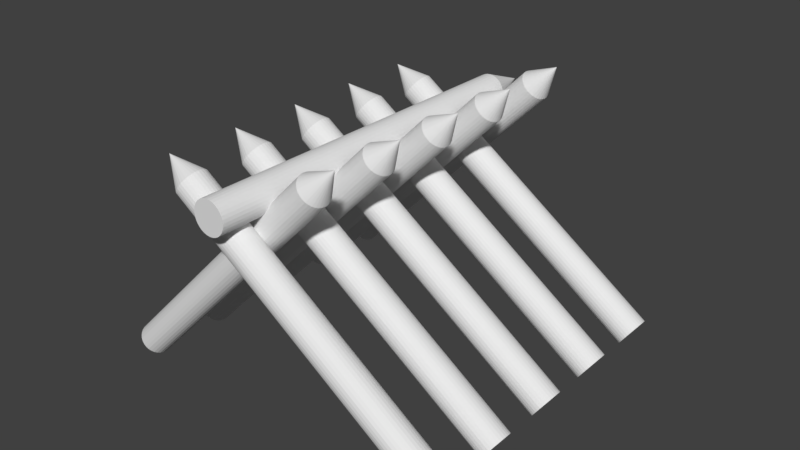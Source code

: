 # Source: Barricade.blend  (saved by Blender 2.78.0; exported with 4.5.12 LTS)
import bpy
from mathutils import Matrix  # noqa: F401  (used for matrix-valued properties, if any)

bpy.ops.wm.read_factory_settings(use_empty=True)
scene = bpy.context.scene
scene.name = 'Scene'

# ---- collections
col_collection_1 = bpy.data.collections.new('Collection 1'); scene.collection.children.link(col_collection_1)

# ---- world
world_world = bpy.data.worlds.new('World'); scene.world = world_world
world_world.color = (0.05088, 0.05088, 0.05088)
world_world.use_sun_shadow = False
world_world.sun_shadow_jitter_overblur = 0.0
world_world.cycles.sampling_method = 'MANUAL'

# ---- meshes
me_cylinder = bpy.data.meshes.new('Cylinder')
me_cylinder.from_pydata([(0.0, 1.0, -20.8), (0.0, 1.0, 1.719), (0.1951, 0.9808, -20.8), (0.1951, 0.9808, 1.719), (0.3827, 0.9239, -20.8), (0.3827, 0.9239, 1.719), (0.5556, 0.8315, -20.8), (0.5556, 0.8315, 1.719), (0.7071, 0.7071, -20.8), (0.7071, 0.7071, 1.719), (0.8315, 0.5556, -20.8), (0.8315, 0.5556, 1.719), (0.9239, 0.3827, -20.8), (0.9239, 0.3827, 1.719), (0.9808, 0.1951, -20.8), (0.9808, 0.1951, 1.719), (1.0, -7.898e-07, -20.8), (1.0, 1.069e-07, 1.719), (0.9808, -0.1951, -20.8), (0.9808, -0.1951, 1.719), (0.9239, -0.3827, -20.8), (0.9239, -0.3827, 1.719), (0.8315, -0.5556, -20.8), (0.8315, -0.5556, 1.719), (0.7071, -0.7071, -20.8), (0.7071, -0.7071, 1.719), (0.5556, -0.8315, -20.8), (0.5556, -0.8315, 1.719), (0.3827, -0.9239, -20.8), (0.3827, -0.9239, 1.719), (0.1951, -0.9808, -20.8), (0.1951, -0.9808, 1.719), (-3.258e-07, -1.0, -20.8), (-3.258e-07, -1.0, 1.719), (-0.1951, -0.9808, -20.8), (-0.1951, -0.9808, 1.719), (-0.3827, -0.9239, -20.8), (-0.3827, -0.9239, 1.719), (-0.5556, -0.8315, -20.8), (-0.5556, -0.8315, 1.719), (-0.7071, -0.7071, -20.8), (-0.7071, -0.7071, 1.719), (-0.8315, -0.5556, -20.8), (-0.8315, -0.5556, 1.719), (-0.9239, -0.3827, -20.8), (-0.9239, -0.3827, 1.719), (-0.9808, -0.1951, -20.8), (-0.9808, -0.1951, 1.719), (-1.0, 1.003e-07, -20.8), (-1.0, 9.97e-07, 1.719), (-0.9808, 0.1951, -20.8), (-0.9808, 0.1951, 1.719), (-0.9239, 0.3827, -20.8), (-0.9239, 0.3827, 1.719), (-0.8315, 0.5556, -20.8), (-0.8315, 0.5556, 1.719), (-0.7071, 0.7071, -20.8), (-0.7071, 0.7071, 1.719), (-0.5556, 0.8315, -20.8), (-0.5556, 0.8315, 1.719), (-0.3827, 0.9239, -20.8), (-0.3827, 0.9239, 1.719), (-0.1951, 0.9808, -20.8), (-0.1951, 0.9808, 1.719), (-1.121e-06, -6.918e-07, -23.51)], [], [(0, 1, 3, 2), (2, 3, 5, 4), (4, 5, 7, 6), (6, 7, 9, 8), (8, 9, 11, 10), (10, 11, 13, 12), (12, 13, 15, 14), (14, 15, 17, 16), (16, 17, 19, 18), (18, 19, 21, 20), (20, 21, 23, 22), (22, 23, 25, 24), (24, 25, 27, 26), (26, 27, 29, 28), (28, 29, 31, 30), (30, 31, 33, 32), (32, 33, 35, 34), (34, 35, 37, 36), (36, 37, 39, 38), (38, 39, 41, 40), (40, 41, 43, 42), (42, 43, 45, 44), (44, 45, 47, 46), (46, 47, 49, 48), (48, 49, 51, 50), (50, 51, 53, 52), (52, 53, 55, 54), (54, 55, 57, 56), (56, 57, 59, 58), (58, 59, 61, 60), (3, 1, 63, 61, 59, 57, 55, 53, 51, 49, 47, 45, 43, 41, 39, 37, 35, 33, 31, 29, 27, 25, 23, 21, 19, 17, 15, 13, 11, 9, 7, 5), (60, 61, 63, 62), (62, 63, 1, 0), (22, 24, 64), (40, 42, 64), (58, 60, 64), (14, 16, 64), (32, 34, 64), (50, 52, 64), (6, 8, 64), (24, 26, 64), (42, 44, 64), (60, 62, 64), (16, 18, 64), (34, 36, 64), (52, 54, 64), (8, 10, 64), (26, 28, 64), (44, 46, 64), (0, 2, 64), (62, 0, 64), (18, 20, 64), (36, 38, 64), (54, 56, 64), (10, 12, 64), (28, 30, 64), (46, 48, 64), (2, 4, 64), (20, 22, 64), (38, 40, 64), (56, 58, 64), (12, 14, 64), (30, 32, 64), (48, 50, 64), (4, 6, 64)])
me_cylinder.use_remesh_preserve_volume = False
me_cylinder.use_remesh_preserve_attributes = False
me_cylinder.use_mirror_vertex_groups = False
me_cylinder.update()
me_cone_001 = bpy.data.meshes.new('Cone.001')
me_cone_001.from_pydata([(2.005, -1.843, 2.811), (2.2, -1.862, 2.811), (2.387, -1.919, 2.811), (2.56, -2.011, 2.811), (2.712, -2.136, 2.811), (2.836, -2.287, 2.811), (2.929, -2.46, 2.811), (2.986, -2.648, 2.811), (3.005, -2.843, 2.811), (2.005, -2.843, 0.8115), (2.986, -3.038, 2.811), (2.929, -3.225, 2.811), (2.836, -3.398, 2.811), (2.712, -3.55, 2.811), (2.56, -3.674, 2.811), (2.387, -3.767, 2.811), (2.2, -3.824, 2.811), (2.005, -3.843, 2.811), (1.81, -3.824, 2.811), (1.622, -3.767, 2.811), (1.449, -3.674, 2.811), (1.298, -3.55, 2.811), (1.173, -3.398, 2.811), (1.081, -3.225, 2.811), (1.024, -3.038, 2.811), (1.005, -2.843, 2.811), (1.024, -2.648, 2.811), (1.081, -2.46, 2.811), (1.173, -2.287, 2.811), (1.298, -2.136, 2.811), (1.449, -2.011, 2.811), (1.622, -1.919, 2.811), (1.81, -1.862, 2.811), (2.005, -1.843, 22.78), (2.2, -1.862, 22.78), (2.387, -1.919, 22.78), (2.56, -2.011, 22.78), (2.712, -2.136, 22.78), (2.836, -2.287, 22.78), (2.929, -2.46, 22.78), (2.986, -2.648, 22.78), (3.005, -2.843, 22.78), (2.986, -3.038, 22.78), (2.929, -3.225, 22.78), (2.836, -3.398, 22.78), (2.712, -3.55, 22.78), (2.56, -3.674, 22.78), (2.387, -3.767, 22.78), (2.2, -3.824, 22.78), (2.005, -3.843, 22.78), (1.81, -3.824, 22.78), (1.622, -3.767, 22.78), (1.449, -3.674, 22.78), (1.298, -3.55, 22.78), (1.173, -3.398, 22.78), (1.081, -3.225, 22.78), (1.024, -3.038, 22.78), (1.005, -2.843, 22.78), (1.024, -2.648, 22.78), (1.081, -2.46, 22.78), (1.173, -2.287, 22.78), (1.298, -2.136, 22.78), (1.449, -2.011, 22.78), (1.622, -1.919, 22.78), (1.81, -1.862, 22.78), (2.005, -6.643, 2.811), (2.2, -6.662, 2.811), (2.387, -6.719, 2.811), (2.56, -6.811, 2.811), (2.712, -6.936, 2.811), (2.836, -7.087, 2.811), (2.929, -7.26, 2.811), (2.986, -7.448, 2.811), (3.005, -7.643, 2.811), (2.005, -7.643, 0.8115), (2.986, -7.838, 2.811), (2.929, -8.025, 2.811), (2.836, -8.198, 2.811), (2.712, -8.35, 2.811), (2.56, -8.474, 2.811), (2.387, -8.567, 2.811), (2.2, -8.624, 2.811), (2.005, -8.643, 2.811), (1.81, -8.624, 2.811), (1.622, -8.567, 2.811), (1.449, -8.474, 2.811), (1.298, -8.35, 2.811), (1.173, -8.198, 2.811), (1.081, -8.025, 2.811), (1.024, -7.838, 2.811), (1.005, -7.643, 2.811), (1.024, -7.448, 2.811), (1.081, -7.26, 2.811), (1.173, -7.087, 2.811), (1.298, -6.936, 2.811), (1.449, -6.811, 2.811), (1.622, -6.719, 2.811), (1.81, -6.662, 2.811), (2.005, -6.643, 22.78), (2.2, -6.662, 22.78), (2.387, -6.719, 22.78), (2.56, -6.811, 22.78), (2.712, -6.936, 22.78), (2.836, -7.087, 22.78), (2.929, -7.26, 22.78), (2.986, -7.448, 22.78), (3.005, -7.643, 22.78), (2.986, -7.838, 22.78), (2.929, -8.025, 22.78), (2.836, -8.198, 22.78), (2.712, -8.35, 22.78), (2.56, -8.474, 22.78), (2.387, -8.567, 22.78), (2.2, -8.624, 22.78), (2.005, -8.643, 22.78), (1.81, -8.624, 22.78), (1.622, -8.567, 22.78), (1.449, -8.474, 22.78), (1.298, -8.35, 22.78), (1.173, -8.198, 22.78), (1.081, -8.025, 22.78), (1.024, -7.838, 22.78), (1.005, -7.643, 22.78), (1.024, -7.448, 22.78), (1.081, -7.26, 22.78), (1.173, -7.087, 22.78), (1.298, -6.936, 22.78), (1.449, -6.811, 22.78), (1.622, -6.719, 22.78), (1.81, -6.662, 22.78), (2.005, -11.44, 2.811), (2.2, -11.46, 2.811), (2.387, -11.52, 2.811), (2.56, -11.61, 2.811), (2.712, -11.74, 2.811), (2.836, -11.89, 2.811), (2.929, -12.06, 2.811), (2.986, -12.25, 2.811), (3.005, -12.44, 2.811), (2.005, -12.44, 0.8115), (2.986, -12.64, 2.811), (2.929, -12.83, 2.811), (2.836, -13.0, 2.811), (2.712, -13.15, 2.811), (2.56, -13.27, 2.811), (2.387, -13.37, 2.811), (2.2, -13.42, 2.811), (2.005, -13.44, 2.811), (1.81, -13.42, 2.811), (1.622, -13.37, 2.811), (1.449, -13.27, 2.811), (1.298, -13.15, 2.811), (1.173, -13.0, 2.811), (1.081, -12.83, 2.811), (1.024, -12.64, 2.811), (1.005, -12.44, 2.811), (1.024, -12.25, 2.811), (1.081, -12.06, 2.811), (1.173, -11.89, 2.811), (1.298, -11.74, 2.811), (1.449, -11.61, 2.811), (1.622, -11.52, 2.811), (1.81, -11.46, 2.811), (2.005, -11.44, 22.78), (2.2, -11.46, 22.78), (2.387, -11.52, 22.78), (2.56, -11.61, 22.78), (2.712, -11.74, 22.78), (2.836, -11.89, 22.78), (2.929, -12.06, 22.78), (2.986, -12.25, 22.78), (3.005, -12.44, 22.78), (2.986, -12.64, 22.78), (2.929, -12.83, 22.78), (2.836, -13.0, 22.78), (2.712, -13.15, 22.78), (2.56, -13.27, 22.78), (2.387, -13.37, 22.78), (2.2, -13.42, 22.78), (2.005, -13.44, 22.78), (1.81, -13.42, 22.78), (1.622, -13.37, 22.78), (1.449, -13.27, 22.78), (1.298, -13.15, 22.78), (1.173, -13.0, 22.78), (1.081, -12.83, 22.78), (1.024, -12.64, 22.78), (1.005, -12.44, 22.78), (1.024, -12.25, 22.78), (1.081, -12.06, 22.78), (1.173, -11.89, 22.78), (1.298, -11.74, 22.78), (1.449, -11.61, 22.78), (1.622, -11.52, 22.78), (1.81, -11.46, 22.78), (2.005, -16.24, 2.811), (2.2, -16.26, 2.811), (2.387, -16.32, 2.811), (2.56, -16.41, 2.811), (2.712, -16.54, 2.811), (2.836, -16.69, 2.811), (2.929, -16.86, 2.811), (2.986, -17.05, 2.811), (3.005, -17.24, 2.811), (2.005, -17.24, 0.8115), (2.986, -17.44, 2.811), (2.929, -17.63, 2.811), (2.836, -17.8, 2.811), (2.712, -17.95, 2.811), (2.56, -18.07, 2.811), (2.387, -18.17, 2.811), (2.2, -18.22, 2.811), (2.005, -18.24, 2.811), (1.81, -18.22, 2.811), (1.622, -18.17, 2.811), (1.449, -18.07, 2.811), (1.298, -17.95, 2.811), (1.173, -17.8, 2.811), (1.081, -17.63, 2.811), (1.024, -17.44, 2.811), (1.005, -17.24, 2.811), (1.024, -17.05, 2.811), (1.081, -16.86, 2.811), (1.173, -16.69, 2.811), (1.298, -16.54, 2.811), (1.449, -16.41, 2.811), (1.622, -16.32, 2.811), (1.81, -16.26, 2.811), (2.005, -16.24, 22.78), (2.2, -16.26, 22.78), (2.387, -16.32, 22.78), (2.56, -16.41, 22.78), (2.712, -16.54, 22.78), (2.836, -16.69, 22.78), (2.929, -16.86, 22.78), (2.986, -17.05, 22.78), (3.005, -17.24, 22.78), (2.986, -17.44, 22.78), (2.929, -17.63, 22.78), (2.836, -17.8, 22.78), (2.712, -17.95, 22.78), (2.56, -18.07, 22.78), (2.387, -18.17, 22.78), (2.2, -18.22, 22.78), (2.005, -18.24, 22.78), (1.81, -18.22, 22.78), (1.622, -18.17, 22.78), (1.449, -18.07, 22.78), (1.298, -17.95, 22.78), (1.173, -17.8, 22.78), (1.081, -17.63, 22.78), (1.024, -17.44, 22.78), (1.005, -17.24, 22.78), (1.024, -17.05, 22.78), (1.081, -16.86, 22.78), (1.173, -16.69, 22.78), (1.298, -16.54, 22.78), (1.449, -16.41, 22.78), (1.622, -16.32, 22.78), (1.81, -16.26, 22.78), (2.005, -21.04, 2.811), (2.2, -21.06, 2.811), (2.387, -21.12, 2.811), (2.56, -21.21, 2.811), (2.712, -21.34, 2.811), (2.836, -21.49, 2.811), (2.929, -21.66, 2.811), (2.986, -21.85, 2.811), (3.005, -22.04, 2.811), (2.005, -22.04, 0.8115), (2.986, -22.24, 2.811), (2.929, -22.43, 2.811), (2.836, -22.6, 2.811), (2.712, -22.75, 2.811), (2.56, -22.87, 2.811), (2.387, -22.97, 2.811), (2.2, -23.02, 2.811), (2.005, -23.04, 2.811), (1.81, -23.02, 2.811), (1.622, -22.97, 2.811), (1.449, -22.87, 2.811), (1.298, -22.75, 2.811), (1.173, -22.6, 2.811), (1.081, -22.43, 2.811), (1.024, -22.24, 2.811), (1.005, -22.04, 2.811), (1.024, -21.85, 2.811), (1.081, -21.66, 2.811), (1.173, -21.49, 2.811), (1.298, -21.34, 2.811), (1.449, -21.21, 2.811), (1.622, -21.12, 2.811), (1.81, -21.06, 2.811), (2.005, -21.04, 22.78), (2.2, -21.06, 22.78), (2.387, -21.12, 22.78), (2.56, -21.21, 22.78), (2.712, -21.34, 22.78), (2.836, -21.49, 22.78), (2.929, -21.66, 22.78), (2.986, -21.85, 22.78), (3.005, -22.04, 22.78), (2.986, -22.24, 22.78), (2.929, -22.43, 22.78), (2.836, -22.6, 22.78), (2.712, -22.75, 22.78), (2.56, -22.87, 22.78), (2.387, -22.97, 22.78), (2.2, -23.02, 22.78), (2.005, -23.04, 22.78), (1.81, -23.02, 22.78), (1.622, -22.97, 22.78), (1.449, -22.87, 22.78), (1.298, -22.75, 22.78), (1.173, -22.6, 22.78), (1.081, -22.43, 22.78), (1.024, -22.24, 22.78), (1.005, -22.04, 22.78), (1.024, -21.85, 22.78), (1.081, -21.66, 22.78), (1.173, -21.49, 22.78), (1.298, -21.34, 22.78), (1.449, -21.21, 22.78), (1.622, -21.12, 22.78), (1.81, -21.06, 22.78)], [], [(0, 1, 9), (1, 2, 9), (2, 3, 9), (3, 4, 9), (4, 5, 9), (5, 6, 9), (6, 7, 9), (7, 8, 9), (8, 10, 9), (10, 11, 9), (11, 12, 9), (12, 13, 9), (13, 14, 9), (14, 15, 9), (15, 16, 9), (16, 17, 9), (17, 18, 9), (18, 19, 9), (19, 20, 9), (20, 21, 9), (21, 22, 9), (22, 23, 9), (23, 24, 9), (24, 25, 9), (25, 26, 9), (26, 27, 9), (27, 28, 9), (28, 29, 9), (29, 30, 9), (30, 31, 9), (31, 32, 9), (32, 0, 9), (25, 57, 58, 26), (33, 64, 63, 62, 61, 60, 59, 58, 57, 56, 55, 54, 53, 52, 51, 50, 49, 48, 47, 46, 45, 44, 43, 42, 41, 40, 39, 38, 37, 36, 35, 34), (12, 44, 45, 13), (5, 38, 39, 6), (19, 51, 52, 20), (26, 58, 59, 27), (13, 45, 46, 14), (6, 39, 40, 7), (20, 52, 53, 21), (0, 33, 34, 1), (27, 59, 60, 28), (14, 46, 47, 15), (7, 40, 41, 8), (21, 53, 54, 22), (28, 60, 61, 29), (1, 34, 35, 2), (15, 47, 48, 16), (22, 54, 55, 23), (29, 61, 62, 30), (8, 41, 42, 10), (2, 35, 36, 3), (16, 48, 49, 17), (23, 55, 56, 24), (30, 62, 63, 31), (10, 42, 43, 11), (3, 36, 37, 4), (17, 49, 50, 18), (24, 56, 57, 25), (31, 63, 64, 32), (11, 43, 44, 12), (4, 37, 38, 5), (18, 50, 51, 19), (32, 64, 33, 0), (65, 66, 74), (66, 67, 74), (67, 68, 74), (68, 69, 74), (69, 70, 74), (70, 71, 74), (71, 72, 74), (72, 73, 74), (73, 75, 74), (75, 76, 74), (76, 77, 74), (77, 78, 74), (78, 79, 74), (79, 80, 74), (80, 81, 74), (81, 82, 74), (82, 83, 74), (83, 84, 74), (84, 85, 74), (85, 86, 74), (86, 87, 74), (87, 88, 74), (88, 89, 74), (89, 90, 74), (90, 91, 74), (91, 92, 74), (92, 93, 74), (93, 94, 74), (94, 95, 74), (95, 96, 74), (96, 97, 74), (97, 65, 74), (90, 122, 123, 91), (98, 129, 128, 127, 126, 125, 124, 123, 122, 121, 120, 119, 118, 117, 116, 115, 114, 113, 112, 111, 110, 109, 108, 107, 106, 105, 104, 103, 102, 101, 100, 99), (77, 109, 110, 78), (70, 103, 104, 71), (84, 116, 117, 85), (91, 123, 124, 92), (78, 110, 111, 79), (71, 104, 105, 72), (85, 117, 118, 86), (65, 98, 99, 66), (92, 124, 125, 93), (79, 111, 112, 80), (72, 105, 106, 73), (86, 118, 119, 87), (93, 125, 126, 94), (66, 99, 100, 67), (80, 112, 113, 81), (87, 119, 120, 88), (94, 126, 127, 95), (73, 106, 107, 75), (67, 100, 101, 68), (81, 113, 114, 82), (88, 120, 121, 89), (95, 127, 128, 96), (75, 107, 108, 76), (68, 101, 102, 69), (82, 114, 115, 83), (89, 121, 122, 90), (96, 128, 129, 97), (76, 108, 109, 77), (69, 102, 103, 70), (83, 115, 116, 84), (97, 129, 98, 65), (130, 131, 139), (131, 132, 139), (132, 133, 139), (133, 134, 139), (134, 135, 139), (135, 136, 139), (136, 137, 139), (137, 138, 139), (138, 140, 139), (140, 141, 139), (141, 142, 139), (142, 143, 139), (143, 144, 139), (144, 145, 139), (145, 146, 139), (146, 147, 139), (147, 148, 139), (148, 149, 139), (149, 150, 139), (150, 151, 139), (151, 152, 139), (152, 153, 139), (153, 154, 139), (154, 155, 139), (155, 156, 139), (156, 157, 139), (157, 158, 139), (158, 159, 139), (159, 160, 139), (160, 161, 139), (161, 162, 139), (162, 130, 139), (155, 187, 188, 156), (163, 194, 193, 192, 191, 190, 189, 188, 187, 186, 185, 184, 183, 182, 181, 180, 179, 178, 177, 176, 175, 174, 173, 172, 171, 170, 169, 168, 167, 166, 165, 164), (142, 174, 175, 143), (135, 168, 169, 136), (149, 181, 182, 150), (156, 188, 189, 157), (143, 175, 176, 144), (136, 169, 170, 137), (150, 182, 183, 151), (130, 163, 164, 131), (157, 189, 190, 158), (144, 176, 177, 145), (137, 170, 171, 138), (151, 183, 184, 152), (158, 190, 191, 159), (131, 164, 165, 132), (145, 177, 178, 146), (152, 184, 185, 153), (159, 191, 192, 160), (138, 171, 172, 140), (132, 165, 166, 133), (146, 178, 179, 147), (153, 185, 186, 154), (160, 192, 193, 161), (140, 172, 173, 141), (133, 166, 167, 134), (147, 179, 180, 148), (154, 186, 187, 155), (161, 193, 194, 162), (141, 173, 174, 142), (134, 167, 168, 135), (148, 180, 181, 149), (162, 194, 163, 130), (195, 196, 204), (196, 197, 204), (197, 198, 204), (198, 199, 204), (199, 200, 204), (200, 201, 204), (201, 202, 204), (202, 203, 204), (203, 205, 204), (205, 206, 204), (206, 207, 204), (207, 208, 204), (208, 209, 204), (209, 210, 204), (210, 211, 204), (211, 212, 204), (212, 213, 204), (213, 214, 204), (214, 215, 204), (215, 216, 204), (216, 217, 204), (217, 218, 204), (218, 219, 204), (219, 220, 204), (220, 221, 204), (221, 222, 204), (222, 223, 204), (223, 224, 204), (224, 225, 204), (225, 226, 204), (226, 227, 204), (227, 195, 204), (220, 252, 253, 221), (228, 259, 258, 257, 256, 255, 254, 253, 252, 251, 250, 249, 248, 247, 246, 245, 244, 243, 242, 241, 240, 239, 238, 237, 236, 235, 234, 233, 232, 231, 230, 229), (207, 239, 240, 208), (200, 233, 234, 201), (214, 246, 247, 215), (221, 253, 254, 222), (208, 240, 241, 209), (201, 234, 235, 202), (215, 247, 248, 216), (195, 228, 229, 196), (222, 254, 255, 223), (209, 241, 242, 210), (202, 235, 236, 203), (216, 248, 249, 217), (223, 255, 256, 224), (196, 229, 230, 197), (210, 242, 243, 211), (217, 249, 250, 218), (224, 256, 257, 225), (203, 236, 237, 205), (197, 230, 231, 198), (211, 243, 244, 212), (218, 250, 251, 219), (225, 257, 258, 226), (205, 237, 238, 206), (198, 231, 232, 199), (212, 244, 245, 213), (219, 251, 252, 220), (226, 258, 259, 227), (206, 238, 239, 207), (199, 232, 233, 200), (213, 245, 246, 214), (227, 259, 228, 195), (260, 261, 269), (261, 262, 269), (262, 263, 269), (263, 264, 269), (264, 265, 269), (265, 266, 269), (266, 267, 269), (267, 268, 269), (268, 270, 269), (270, 271, 269), (271, 272, 269), (272, 273, 269), (273, 274, 269), (274, 275, 269), (275, 276, 269), (276, 277, 269), (277, 278, 269), (278, 279, 269), (279, 280, 269), (280, 281, 269), (281, 282, 269), (282, 283, 269), (283, 284, 269), (284, 285, 269), (285, 286, 269), (286, 287, 269), (287, 288, 269), (288, 289, 269), (289, 290, 269), (290, 291, 269), (291, 292, 269), (292, 260, 269), (285, 317, 318, 286), (293, 324, 323, 322, 321, 320, 319, 318, 317, 316, 315, 314, 313, 312, 311, 310, 309, 308, 307, 306, 305, 304, 303, 302, 301, 300, 299, 298, 297, 296, 295, 294), (272, 304, 305, 273), (265, 298, 299, 266), (279, 311, 312, 280), (286, 318, 319, 287), (273, 305, 306, 274), (266, 299, 300, 267), (280, 312, 313, 281), (260, 293, 294, 261), (287, 319, 320, 288), (274, 306, 307, 275), (267, 300, 301, 268), (281, 313, 314, 282), (288, 320, 321, 289), (261, 294, 295, 262), (275, 307, 308, 276), (282, 314, 315, 283), (289, 321, 322, 290), (268, 301, 302, 270), (262, 295, 296, 263), (276, 308, 309, 277), (283, 315, 316, 284), (290, 322, 323, 291), (270, 302, 303, 271), (263, 296, 297, 264), (277, 309, 310, 278), (284, 316, 317, 285), (291, 323, 324, 292), (271, 303, 304, 272), (264, 297, 298, 265), (278, 310, 311, 279), (292, 324, 293, 260)])
me_cone_001.use_remesh_preserve_volume = False
me_cone_001.use_remesh_preserve_attributes = False
me_cone_001.use_mirror_vertex_groups = False
me_cone_001.update()
me_cone = bpy.data.meshes.new('Cone')
me_cone.from_pydata([(2.005, -1.843, -2.811), (2.2, -1.862, -2.811), (2.387, -1.919, -2.811), (2.56, -2.011, -2.811), (2.712, -2.136, -2.811), (2.836, -2.287, -2.811), (2.929, -2.46, -2.811), (2.986, -2.648, -2.811), (3.005, -2.843, -2.811), (2.005, -2.843, -0.8115), (2.986, -3.038, -2.811), (2.929, -3.225, -2.811), (2.836, -3.398, -2.811), (2.712, -3.55, -2.811), (2.56, -3.674, -2.811), (2.387, -3.767, -2.811), (2.2, -3.824, -2.811), (2.005, -3.843, -2.811), (1.81, -3.824, -2.811), (1.622, -3.767, -2.811), (1.449, -3.674, -2.811), (1.298, -3.55, -2.811), (1.173, -3.398, -2.811), (1.081, -3.225, -2.811), (1.024, -3.038, -2.811), (1.005, -2.843, -2.811), (1.024, -2.648, -2.811), (1.081, -2.46, -2.811), (1.173, -2.287, -2.811), (1.298, -2.136, -2.811), (1.449, -2.011, -2.811), (1.622, -1.919, -2.811), (1.81, -1.862, -2.811), (2.005, -1.843, -22.78), (2.2, -1.862, -22.78), (2.387, -1.919, -22.78), (2.56, -2.011, -22.78), (2.712, -2.136, -22.78), (2.836, -2.287, -22.78), (2.929, -2.46, -22.78), (2.986, -2.648, -22.78), (3.005, -2.843, -22.78), (2.986, -3.038, -22.78), (2.929, -3.225, -22.78), (2.836, -3.398, -22.78), (2.712, -3.55, -22.78), (2.56, -3.674, -22.78), (2.387, -3.767, -22.78), (2.2, -3.824, -22.78), (2.005, -3.843, -22.78), (1.81, -3.824, -22.78), (1.622, -3.767, -22.78), (1.449, -3.674, -22.78), (1.298, -3.55, -22.78), (1.173, -3.398, -22.78), (1.081, -3.225, -22.78), (1.024, -3.038, -22.78), (1.005, -2.843, -22.78), (1.024, -2.648, -22.78), (1.081, -2.46, -22.78), (1.173, -2.287, -22.78), (1.298, -2.136, -22.78), (1.449, -2.011, -22.78), (1.622, -1.919, -22.78), (1.81, -1.862, -22.78), (2.005, -6.443, -2.811), (2.2, -6.462, -2.811), (2.387, -6.519, -2.811), (2.56, -6.611, -2.811), (2.712, -6.736, -2.811), (2.836, -6.887, -2.811), (2.929, -7.06, -2.811), (2.986, -7.248, -2.811), (3.005, -7.443, -2.811), (2.005, -7.443, -0.8115), (2.986, -7.638, -2.811), (2.929, -7.825, -2.811), (2.836, -7.998, -2.811), (2.712, -8.15, -2.811), (2.56, -8.274, -2.811), (2.387, -8.367, -2.811), (2.2, -8.424, -2.811), (2.005, -8.443, -2.811), (1.81, -8.424, -2.811), (1.622, -8.367, -2.811), (1.449, -8.274, -2.811), (1.298, -8.15, -2.811), (1.173, -7.998, -2.811), (1.081, -7.825, -2.811), (1.024, -7.638, -2.811), (1.005, -7.443, -2.811), (1.024, -7.248, -2.811), (1.081, -7.06, -2.811), (1.173, -6.887, -2.811), (1.298, -6.736, -2.811), (1.449, -6.611, -2.811), (1.622, -6.519, -2.811), (1.81, -6.462, -2.811), (2.005, -6.443, -22.78), (2.2, -6.462, -22.78), (2.387, -6.519, -22.78), (2.56, -6.611, -22.78), (2.712, -6.736, -22.78), (2.836, -6.887, -22.78), (2.929, -7.06, -22.78), (2.986, -7.248, -22.78), (3.005, -7.443, -22.78), (2.986, -7.638, -22.78), (2.929, -7.825, -22.78), (2.836, -7.998, -22.78), (2.712, -8.15, -22.78), (2.56, -8.274, -22.78), (2.387, -8.367, -22.78), (2.2, -8.424, -22.78), (2.005, -8.443, -22.78), (1.81, -8.424, -22.78), (1.622, -8.367, -22.78), (1.449, -8.274, -22.78), (1.298, -8.15, -22.78), (1.173, -7.998, -22.78), (1.081, -7.825, -22.78), (1.024, -7.638, -22.78), (1.005, -7.443, -22.78), (1.024, -7.248, -22.78), (1.081, -7.06, -22.78), (1.173, -6.887, -22.78), (1.298, -6.736, -22.78), (1.449, -6.611, -22.78), (1.622, -6.519, -22.78), (1.81, -6.462, -22.78), (2.005, -11.04, -2.811), (2.2, -11.06, -2.811), (2.387, -11.12, -2.811), (2.56, -11.21, -2.811), (2.712, -11.34, -2.811), (2.836, -11.49, -2.811), (2.929, -11.66, -2.811), (2.986, -11.85, -2.811), (3.005, -12.04, -2.811), (2.005, -12.04, -0.8115), (2.986, -12.24, -2.811), (2.929, -12.43, -2.811), (2.836, -12.6, -2.811), (2.712, -12.75, -2.811), (2.56, -12.87, -2.811), (2.387, -12.97, -2.811), (2.2, -13.02, -2.811), (2.005, -13.04, -2.811), (1.81, -13.02, -2.811), (1.622, -12.97, -2.811), (1.449, -12.87, -2.811), (1.298, -12.75, -2.811), (1.173, -12.6, -2.811), (1.081, -12.43, -2.811), (1.024, -12.24, -2.811), (1.005, -12.04, -2.811), (1.024, -11.85, -2.811), (1.081, -11.66, -2.811), (1.173, -11.49, -2.811), (1.298, -11.34, -2.811), (1.449, -11.21, -2.811), (1.622, -11.12, -2.811), (1.81, -11.06, -2.811), (2.005, -11.04, -22.78), (2.2, -11.06, -22.78), (2.387, -11.12, -22.78), (2.56, -11.21, -22.78), (2.712, -11.34, -22.78), (2.836, -11.49, -22.78), (2.929, -11.66, -22.78), (2.986, -11.85, -22.78), (3.005, -12.04, -22.78), (2.986, -12.24, -22.78), (2.929, -12.43, -22.78), (2.836, -12.6, -22.78), (2.712, -12.75, -22.78), (2.56, -12.87, -22.78), (2.387, -12.97, -22.78), (2.2, -13.02, -22.78), (2.005, -13.04, -22.78), (1.81, -13.02, -22.78), (1.622, -12.97, -22.78), (1.449, -12.87, -22.78), (1.298, -12.75, -22.78), (1.173, -12.6, -22.78), (1.081, -12.43, -22.78), (1.024, -12.24, -22.78), (1.005, -12.04, -22.78), (1.024, -11.85, -22.78), (1.081, -11.66, -22.78), (1.173, -11.49, -22.78), (1.298, -11.34, -22.78), (1.449, -11.21, -22.78), (1.622, -11.12, -22.78), (1.81, -11.06, -22.78), (2.005, -15.64, -2.811), (2.2, -15.66, -2.811), (2.387, -15.72, -2.811), (2.56, -15.81, -2.811), (2.712, -15.94, -2.811), (2.836, -16.09, -2.811), (2.929, -16.26, -2.811), (2.986, -16.45, -2.811), (3.005, -16.64, -2.811), (2.005, -16.64, -0.8115), (2.986, -16.84, -2.811), (2.929, -17.03, -2.811), (2.836, -17.2, -2.811), (2.712, -17.35, -2.811), (2.56, -17.47, -2.811), (2.387, -17.57, -2.811), (2.2, -17.62, -2.811), (2.005, -17.64, -2.811), (1.81, -17.62, -2.811), (1.622, -17.57, -2.811), (1.449, -17.47, -2.811), (1.298, -17.35, -2.811), (1.173, -17.2, -2.811), (1.081, -17.03, -2.811), (1.024, -16.84, -2.811), (1.005, -16.64, -2.811), (1.024, -16.45, -2.811), (1.081, -16.26, -2.811), (1.173, -16.09, -2.811), (1.298, -15.94, -2.811), (1.449, -15.81, -2.811), (1.622, -15.72, -2.811), (1.81, -15.66, -2.811), (2.005, -15.64, -22.78), (2.2, -15.66, -22.78), (2.387, -15.72, -22.78), (2.56, -15.81, -22.78), (2.712, -15.94, -22.78), (2.836, -16.09, -22.78), (2.929, -16.26, -22.78), (2.986, -16.45, -22.78), (3.005, -16.64, -22.78), (2.986, -16.84, -22.78), (2.929, -17.03, -22.78), (2.836, -17.2, -22.78), (2.712, -17.35, -22.78), (2.56, -17.47, -22.78), (2.387, -17.57, -22.78), (2.2, -17.62, -22.78), (2.005, -17.64, -22.78), (1.81, -17.62, -22.78), (1.622, -17.57, -22.78), (1.449, -17.47, -22.78), (1.298, -17.35, -22.78), (1.173, -17.2, -22.78), (1.081, -17.03, -22.78), (1.024, -16.84, -22.78), (1.005, -16.64, -22.78), (1.024, -16.45, -22.78), (1.081, -16.26, -22.78), (1.173, -16.09, -22.78), (1.298, -15.94, -22.78), (1.449, -15.81, -22.78), (1.622, -15.72, -22.78), (1.81, -15.66, -22.78), (2.005, -20.24, -2.811), (2.2, -20.26, -2.811), (2.387, -20.32, -2.811), (2.56, -20.41, -2.811), (2.712, -20.54, -2.811), (2.836, -20.69, -2.811), (2.929, -20.86, -2.811), (2.986, -21.05, -2.811), (3.005, -21.24, -2.811), (2.005, -21.24, -0.8115), (2.986, -21.44, -2.811), (2.929, -21.63, -2.811), (2.836, -21.8, -2.811), (2.712, -21.95, -2.811), (2.56, -22.07, -2.811), (2.387, -22.17, -2.811), (2.2, -22.22, -2.811), (2.005, -22.24, -2.811), (1.81, -22.22, -2.811), (1.622, -22.17, -2.811), (1.449, -22.07, -2.811), (1.298, -21.95, -2.811), (1.173, -21.8, -2.811), (1.081, -21.63, -2.811), (1.024, -21.44, -2.811), (1.005, -21.24, -2.811), (1.024, -21.05, -2.811), (1.081, -20.86, -2.811), (1.173, -20.69, -2.811), (1.298, -20.54, -2.811), (1.449, -20.41, -2.811), (1.622, -20.32, -2.811), (1.81, -20.26, -2.811), (2.005, -20.24, -22.78), (2.2, -20.26, -22.78), (2.387, -20.32, -22.78), (2.56, -20.41, -22.78), (2.712, -20.54, -22.78), (2.836, -20.69, -22.78), (2.929, -20.86, -22.78), (2.986, -21.05, -22.78), (3.005, -21.24, -22.78), (2.986, -21.44, -22.78), (2.929, -21.63, -22.78), (2.836, -21.8, -22.78), (2.712, -21.95, -22.78), (2.56, -22.07, -22.78), (2.387, -22.17, -22.78), (2.2, -22.22, -22.78), (2.005, -22.24, -22.78), (1.81, -22.22, -22.78), (1.622, -22.17, -22.78), (1.449, -22.07, -22.78), (1.298, -21.95, -22.78), (1.173, -21.8, -22.78), (1.081, -21.63, -22.78), (1.024, -21.44, -22.78), (1.005, -21.24, -22.78), (1.024, -21.05, -22.78), (1.081, -20.86, -22.78), (1.173, -20.69, -22.78), (1.298, -20.54, -22.78), (1.449, -20.41, -22.78), (1.622, -20.32, -22.78), (1.81, -20.26, -22.78)], [], [(0, 9, 1), (1, 9, 2), (2, 9, 3), (3, 9, 4), (4, 9, 5), (5, 9, 6), (6, 9, 7), (7, 9, 8), (8, 9, 10), (10, 9, 11), (11, 9, 12), (12, 9, 13), (13, 9, 14), (14, 9, 15), (15, 9, 16), (16, 9, 17), (17, 9, 18), (18, 9, 19), (19, 9, 20), (20, 9, 21), (21, 9, 22), (22, 9, 23), (23, 9, 24), (24, 9, 25), (25, 9, 26), (26, 9, 27), (27, 9, 28), (28, 9, 29), (29, 9, 30), (30, 9, 31), (31, 9, 32), (32, 9, 0), (25, 26, 58, 57), (33, 34, 35, 36, 37, 38, 39, 40, 41, 42, 43, 44, 45, 46, 47, 48, 49, 50, 51, 52, 53, 54, 55, 56, 57, 58, 59, 60, 61, 62, 63, 64), (12, 13, 45, 44), (5, 6, 39, 38), (19, 20, 52, 51), (26, 27, 59, 58), (13, 14, 46, 45), (6, 7, 40, 39), (20, 21, 53, 52), (0, 1, 34, 33), (27, 28, 60, 59), (14, 15, 47, 46), (7, 8, 41, 40), (21, 22, 54, 53), (28, 29, 61, 60), (1, 2, 35, 34), (15, 16, 48, 47), (22, 23, 55, 54), (29, 30, 62, 61), (8, 10, 42, 41), (2, 3, 36, 35), (16, 17, 49, 48), (23, 24, 56, 55), (30, 31, 63, 62), (10, 11, 43, 42), (3, 4, 37, 36), (17, 18, 50, 49), (24, 25, 57, 56), (31, 32, 64, 63), (11, 12, 44, 43), (4, 5, 38, 37), (18, 19, 51, 50), (32, 0, 33, 64), (65, 74, 66), (66, 74, 67), (67, 74, 68), (68, 74, 69), (69, 74, 70), (70, 74, 71), (71, 74, 72), (72, 74, 73), (73, 74, 75), (75, 74, 76), (76, 74, 77), (77, 74, 78), (78, 74, 79), (79, 74, 80), (80, 74, 81), (81, 74, 82), (82, 74, 83), (83, 74, 84), (84, 74, 85), (85, 74, 86), (86, 74, 87), (87, 74, 88), (88, 74, 89), (89, 74, 90), (90, 74, 91), (91, 74, 92), (92, 74, 93), (93, 74, 94), (94, 74, 95), (95, 74, 96), (96, 74, 97), (97, 74, 65), (90, 91, 123, 122), (98, 99, 100, 101, 102, 103, 104, 105, 106, 107, 108, 109, 110, 111, 112, 113, 114, 115, 116, 117, 118, 119, 120, 121, 122, 123, 124, 125, 126, 127, 128, 129), (77, 78, 110, 109), (70, 71, 104, 103), (84, 85, 117, 116), (91, 92, 124, 123), (78, 79, 111, 110), (71, 72, 105, 104), (85, 86, 118, 117), (65, 66, 99, 98), (92, 93, 125, 124), (79, 80, 112, 111), (72, 73, 106, 105), (86, 87, 119, 118), (93, 94, 126, 125), (66, 67, 100, 99), (80, 81, 113, 112), (87, 88, 120, 119), (94, 95, 127, 126), (73, 75, 107, 106), (67, 68, 101, 100), (81, 82, 114, 113), (88, 89, 121, 120), (95, 96, 128, 127), (75, 76, 108, 107), (68, 69, 102, 101), (82, 83, 115, 114), (89, 90, 122, 121), (96, 97, 129, 128), (76, 77, 109, 108), (69, 70, 103, 102), (83, 84, 116, 115), (97, 65, 98, 129), (130, 139, 131), (131, 139, 132), (132, 139, 133), (133, 139, 134), (134, 139, 135), (135, 139, 136), (136, 139, 137), (137, 139, 138), (138, 139, 140), (140, 139, 141), (141, 139, 142), (142, 139, 143), (143, 139, 144), (144, 139, 145), (145, 139, 146), (146, 139, 147), (147, 139, 148), (148, 139, 149), (149, 139, 150), (150, 139, 151), (151, 139, 152), (152, 139, 153), (153, 139, 154), (154, 139, 155), (155, 139, 156), (156, 139, 157), (157, 139, 158), (158, 139, 159), (159, 139, 160), (160, 139, 161), (161, 139, 162), (162, 139, 130), (155, 156, 188, 187), (163, 164, 165, 166, 167, 168, 169, 170, 171, 172, 173, 174, 175, 176, 177, 178, 179, 180, 181, 182, 183, 184, 185, 186, 187, 188, 189, 190, 191, 192, 193, 194), (142, 143, 175, 174), (135, 136, 169, 168), (149, 150, 182, 181), (156, 157, 189, 188), (143, 144, 176, 175), (136, 137, 170, 169), (150, 151, 183, 182), (130, 131, 164, 163), (157, 158, 190, 189), (144, 145, 177, 176), (137, 138, 171, 170), (151, 152, 184, 183), (158, 159, 191, 190), (131, 132, 165, 164), (145, 146, 178, 177), (152, 153, 185, 184), (159, 160, 192, 191), (138, 140, 172, 171), (132, 133, 166, 165), (146, 147, 179, 178), (153, 154, 186, 185), (160, 161, 193, 192), (140, 141, 173, 172), (133, 134, 167, 166), (147, 148, 180, 179), (154, 155, 187, 186), (161, 162, 194, 193), (141, 142, 174, 173), (134, 135, 168, 167), (148, 149, 181, 180), (162, 130, 163, 194), (195, 204, 196), (196, 204, 197), (197, 204, 198), (198, 204, 199), (199, 204, 200), (200, 204, 201), (201, 204, 202), (202, 204, 203), (203, 204, 205), (205, 204, 206), (206, 204, 207), (207, 204, 208), (208, 204, 209), (209, 204, 210), (210, 204, 211), (211, 204, 212), (212, 204, 213), (213, 204, 214), (214, 204, 215), (215, 204, 216), (216, 204, 217), (217, 204, 218), (218, 204, 219), (219, 204, 220), (220, 204, 221), (221, 204, 222), (222, 204, 223), (223, 204, 224), (224, 204, 225), (225, 204, 226), (226, 204, 227), (227, 204, 195), (220, 221, 253, 252), (228, 229, 230, 231, 232, 233, 234, 235, 236, 237, 238, 239, 240, 241, 242, 243, 244, 245, 246, 247, 248, 249, 250, 251, 252, 253, 254, 255, 256, 257, 258, 259), (207, 208, 240, 239), (200, 201, 234, 233), (214, 215, 247, 246), (221, 222, 254, 253), (208, 209, 241, 240), (201, 202, 235, 234), (215, 216, 248, 247), (195, 196, 229, 228), (222, 223, 255, 254), (209, 210, 242, 241), (202, 203, 236, 235), (216, 217, 249, 248), (223, 224, 256, 255), (196, 197, 230, 229), (210, 211, 243, 242), (217, 218, 250, 249), (224, 225, 257, 256), (203, 205, 237, 236), (197, 198, 231, 230), (211, 212, 244, 243), (218, 219, 251, 250), (225, 226, 258, 257), (205, 206, 238, 237), (198, 199, 232, 231), (212, 213, 245, 244), (219, 220, 252, 251), (226, 227, 259, 258), (206, 207, 239, 238), (199, 200, 233, 232), (213, 214, 246, 245), (227, 195, 228, 259), (260, 269, 261), (261, 269, 262), (262, 269, 263), (263, 269, 264), (264, 269, 265), (265, 269, 266), (266, 269, 267), (267, 269, 268), (268, 269, 270), (270, 269, 271), (271, 269, 272), (272, 269, 273), (273, 269, 274), (274, 269, 275), (275, 269, 276), (276, 269, 277), (277, 269, 278), (278, 269, 279), (279, 269, 280), (280, 269, 281), (281, 269, 282), (282, 269, 283), (283, 269, 284), (284, 269, 285), (285, 269, 286), (286, 269, 287), (287, 269, 288), (288, 269, 289), (289, 269, 290), (290, 269, 291), (291, 269, 292), (292, 269, 260), (285, 286, 318, 317), (293, 294, 295, 296, 297, 298, 299, 300, 301, 302, 303, 304, 305, 306, 307, 308, 309, 310, 311, 312, 313, 314, 315, 316, 317, 318, 319, 320, 321, 322, 323, 324), (272, 273, 305, 304), (265, 266, 299, 298), (279, 280, 312, 311), (286, 287, 319, 318), (273, 274, 306, 305), (266, 267, 300, 299), (280, 281, 313, 312), (260, 261, 294, 293), (287, 288, 320, 319), (274, 275, 307, 306), (267, 268, 301, 300), (281, 282, 314, 313), (288, 289, 321, 320), (261, 262, 295, 294), (275, 276, 308, 307), (282, 283, 315, 314), (289, 290, 322, 321), (268, 270, 302, 301), (262, 263, 296, 295), (276, 277, 309, 308), (283, 284, 316, 315), (290, 291, 323, 322), (270, 271, 303, 302), (263, 264, 297, 296), (277, 278, 310, 309), (284, 285, 317, 316), (291, 292, 324, 323), (271, 272, 304, 303), (264, 265, 298, 297), (278, 279, 311, 310), (292, 260, 293, 324)])
me_cone.use_remesh_preserve_volume = False
me_cone.use_remesh_preserve_attributes = False
me_cone.use_mirror_vertex_groups = False
me_cone.update()

# ---- objects
ob_cylinder = bpy.data.objects.new('Cylinder', me_cylinder)
ob_cone_001 = bpy.data.objects.new('Cone.001', me_cone_001)
ob_cone = bpy.data.objects.new('Cone', me_cone)

# ---- transforms, parenting, visibility, modifiers, constraints
ob_cylinder.location = (2.672, -5.366, 4.624)
ob_cylinder.rotation_euler = (1.571, 0.0, 0.0)
ob_cylinder.scale = (0.3945, 0.3945, 0.3945)
ob_cylinder.lineart.crease_threshold = 0.0
ob_cone_001.location = (5.365, 3.761, 5.351)
ob_cone_001.rotation_euler = (0.0, -2.365, 0.0)
ob_cone_001.scale = (0.3816, 0.3816, 0.3816)
ob_cone_001.lineart.crease_threshold = 0.0
ob_cone.location = (0.046, 2.806, 4.695)
ob_cone.rotation_euler = (0.0, -0.9599, 0.0)
ob_cone.scale = (0.3816, 0.3816, 0.3816)
ob_cone.lineart.crease_threshold = 0.0

# ---- collection membership
col_collection_1.objects.link(ob_cylinder)
col_collection_1.objects.link(ob_cone_001)
col_collection_1.objects.link(ob_cone)

# ---- scene / render settings (as saved in the file)
scene.frame_start = 1; scene.frame_end = 250; scene.frame_set(1)
scene.render.engine = 'BLENDER_EEVEE_NEXT'
scene.render.resolution_percentage = 50
scene.render.dither_intensity = 0.0
scene.cycles.use_denoising = False
scene.cycles.samples = 128
scene.cycles.sampling_pattern = 'TABULATED_SOBOL'
scene.cycles.light_sampling_threshold = 0.0
scene.cycles.use_adaptive_sampling = False
scene.cycles.use_light_tree = False
scene.cycles.blur_glossy = 0.0
scene.cycles.sample_clamp_indirect = 0.0
scene.view_settings.view_transform = 'Standard'
bpy.context.view_layer.update()

# ---- added for rendering (the .blend has no active camera and no usable light): camera, sun
cam_auto = bpy.data.cameras.new('AutoCamera')
cam_auto.lens = 50.0
cam_auto.sensor_width = 36.0
cam_auto.clip_end = 1000.0
ob_auto_camera = bpy.data.objects.new('AutoCamera', cam_auto)
scene.collection.objects.link(ob_auto_camera)
ob_auto_camera.location = (17.1484, -17.8787, 13.8838)
ob_auto_camera.rotation_euler = (1.09748, -7.21219e-08, 0.694738)
scene.camera = ob_auto_camera
light_auto_sun = bpy.data.lights.new('AutoSun', 'SUN')
light_auto_sun.energy = 3.0
light_auto_sun.angle = 0.0523599
ob_auto_sun = bpy.data.objects.new('AutoSun', light_auto_sun)
scene.collection.objects.link(ob_auto_sun)
ob_auto_sun.rotation_euler = (0.872665, 0.174533, 0.523599)
bpy.context.view_layer.update()
